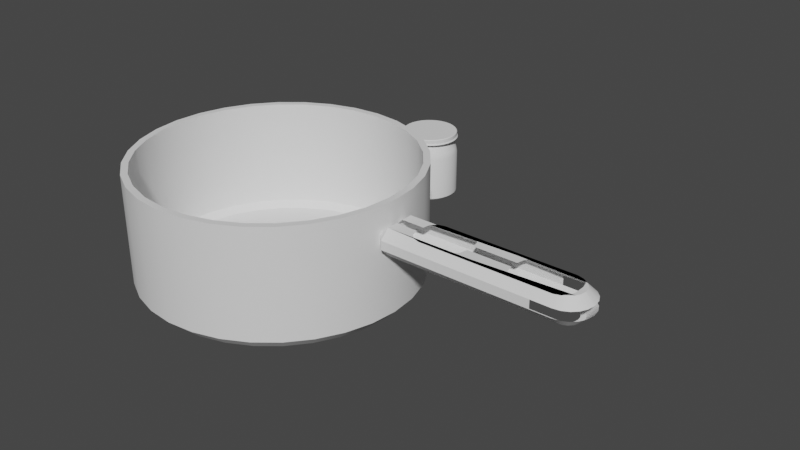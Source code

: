 # Source: pot-and-flask.blend  (saved by Blender 2.83.18; exported with 4.5.12 LTS)
import bpy
from mathutils import Matrix  # noqa: F401  (used for matrix-valued properties, if any)

bpy.ops.wm.read_factory_settings(use_empty=True)
scene = bpy.context.scene
scene.name = 'Scene'

# ---- collections
col_collection = bpy.data.collections.new('Collection'); scene.collection.children.link(col_collection)

# ---- node groups
ng_auto_smooth = bpy.data.node_groups.new('Auto Smooth', 'GeometryNodeTree')
_s = ng_auto_smooth.interface.new_socket(name='Geometry', in_out='OUTPUT', socket_type='NodeSocketGeometry')
_s = ng_auto_smooth.interface.new_socket(name='Geometry', in_out='INPUT', socket_type='NodeSocketGeometry')
_s = ng_auto_smooth.interface.new_socket(name='Angle', in_out='INPUT', socket_type='NodeSocketFloat')
_s.subtype = 'ANGLE'
_s.min_value = 0.0
_s.max_value = 3.142
ng_auto_smooth.is_modifier = True
_N = ng_auto_smooth.nodes; _L = ng_auto_smooth.links
n0 = _N.new('NodeGroupOutput'); n0.name = 'Group Output'; n0.location = (480, -100)
n1 = _N.new('NodeGroupInput'); n1.name = 'Group Input'; n1.location = (-420, -300)
n2 = _N.new('NodeGroupInput'); n2.name = 'Group Input.001'; n2.location = (-60, -100)
n3 = _N.new('GeometryNodeSetShadeSmooth'); n3.name = 'Set Shade Smooth'; n3.location = (120, -100)
n3.domain = 'EDGE'
n4 = _N.new('GeometryNodeSetShadeSmooth'); n4.name = 'Set Shade Smooth.001'; n4.location = (300, -100)
n5 = _N.new('GeometryNodeInputMeshEdgeAngle'); n5.name = 'Edge Angle'; n5.location = (-420, -220)
n6 = _N.new('GeometryNodeInputEdgeSmooth'); n6.name = 'Is Edge Smooth'; n6.location = (-60, -160)
n7 = _N.new('GeometryNodeInputShadeSmooth'); n7.name = 'Is Face Smooth'; n7.location = (-240, -340)
n8 = _N.new('FunctionNodeBooleanMath'); n8.name = 'Boolean Math'; n8.location = (-60, -220)
n9 = _N.new('FunctionNodeCompare'); n9.name = 'Compare'; n9.location = (-240, -180)
n9.operation = 'LESS_EQUAL'
_L.new(n5.outputs[0], n9.inputs[0])
_L.new(n4.outputs[0], n0.inputs[0])
_L.new(n1.outputs[1], n9.inputs[1])
_L.new(n9.outputs[0], n8.inputs[0])
_L.new(n7.outputs[0], n8.inputs[1])
_L.new(n2.outputs[0], n3.inputs[0])
_L.new(n6.outputs[0], n3.inputs[1])
_L.new(n3.outputs[0], n4.inputs[0])
_L.new(n8.outputs[0], n3.inputs[2])
n0.is_active_output = True

# ---- world
world_world = bpy.data.worlds.new('World'); scene.world = world_world
world_world.use_nodes = True; world_world.node_tree.nodes.clear()
_N = world_world.node_tree.nodes; _L = world_world.node_tree.links
n0 = _N.new('ShaderNodeOutputWorld'); n0.name = 'World Output'; n0.location = (300, 300)
n1 = _N.new('ShaderNodeBackground'); n1.name = 'Background'; n1.location = (10, 300)
n1.inputs[0].default_value = (0.05088, 0.05088, 0.05088, 1.0)
_L.new(n1.outputs[0], n0.inputs[0])
n0.is_active_output = True
world_world.color = (0.05088, 0.05088, 0.05088)
world_world.use_sun_shadow = False
world_world.sun_shadow_jitter_overblur = 0.0

# ---- meshes
me_circle = bpy.data.meshes.new('Circle')
me_circle.from_pydata([(-0.008005, 0.1211, 0.9178), (-0.03323, 0.1186, 0.9178), (-0.05748, 0.1113, 0.9178), (-0.07984, 0.09933, 0.9178), (-0.09943, 0.08325, 0.9178), (-0.1155, 0.06365, 0.9178), (-0.1275, 0.0413, 0.9178), (-0.1348, 0.01705, 0.9178), (-0.1373, -0.008179, 0.9178), (-0.1348, -0.0334, 0.9178), (-0.1275, -0.05766, 0.9178), (-0.1155, -0.08001, 0.9178), (-0.09943, -0.0996, 0.9178), (-0.07984, -0.1157, 0.9178), (-0.05748, -0.1276, 0.9178), (-0.03323, -0.135, 0.9178), (-0.008005, -0.1375, 0.9178), (0.01722, -0.135, 0.9178), (0.04147, -0.1276, 0.9178), (0.06383, -0.1157, 0.9178), (0.08342, -0.0996, 0.9178), (0.0995, -0.08001, 0.9178), (0.1114, -0.05766, 0.9178), (0.1188, -0.0334, 0.9178), (0.1213, -0.008179, 0.9178), (0.1188, 0.01705, 0.9178), (0.1114, 0.0413, 0.9178), (0.0995, 0.06365, 0.9178), (0.08342, 0.08325, 0.9178), (0.06383, 0.09933, 0.9178), (0.04147, 0.1113, 0.9178), (0.01722, 0.1186, 0.9178), (-0.003093, 0.09721, 0.5739), (-0.02267, 0.09528, 0.5739), (-0.0415, 0.08957, 0.5739), (-0.05885, 0.08029, 0.5739), (-0.07406, 0.06781, 0.5739), (-0.08654, 0.0526, 0.5739), (-0.09582, 0.03525, 0.5739), (-0.1015, 0.01642, 0.5739), (-0.1035, -0.00316, 0.5739), (-0.1015, -0.02274, 0.5739), (-0.09582, -0.04157, 0.5739), (-0.08654, -0.05892, 0.5739), (-0.07406, -0.07413, 0.5739), (-0.05885, -0.08661, 0.5739), (-0.0415, -0.09589, 0.5739), (-0.02267, -0.1016, 0.5739), (-0.003093, -0.1035, 0.5739), (0.01649, -0.1016, 0.5739), (0.03532, -0.09589, 0.5739), (0.05267, -0.08661, 0.5739), (0.06788, -0.07413, 0.5739), (0.08036, -0.05892, 0.5739), (0.08963, -0.04157, 0.5739), (0.09534, -0.02274, 0.5739), (0.09727, -0.00316, 0.5739), (0.09534, 0.01642, 0.5739), (0.08963, 0.03525, 0.5739), (0.08036, 0.0526, 0.5739), (0.06788, 0.06781, 0.5739), (0.05267, 0.08029, 0.5739), (0.03532, 0.08957, 0.5739), (0.01649, 0.09528, 0.5739), (-0.003093, 0.1522, 0.5739), (-0.003093, 0.1625, 0.5842), (-0.03541, 0.1593, 0.5842), (-0.0334, 0.1492, 0.5739), (-0.06648, 0.1499, 0.5842), (-0.06254, 0.1404, 0.5739), (-0.09511, 0.1346, 0.5842), (-0.0894, 0.126, 0.5739), (-0.1202, 0.114, 0.5842), (-0.1129, 0.1067, 0.5739), (-0.1408, 0.08886, 0.5842), (-0.1323, 0.08315, 0.5739), (-0.1561, 0.06022, 0.5842), (-0.1466, 0.05629, 0.5739), (-0.1655, 0.02915, 0.5842), (-0.1555, 0.02715, 0.5739), (-0.1687, -0.00316, 0.5842), (-0.1584, -0.00316, 0.5739), (-0.1655, -0.03547, 0.5842), (-0.1555, -0.03347, 0.5739), (-0.1561, -0.06654, 0.5842), (-0.1466, -0.06261, 0.5739), (-0.1408, -0.09518, 0.5842), (-0.1323, -0.08947, 0.5739), (-0.1202, -0.1203, 0.5842), (-0.1129, -0.113, 0.5739), (-0.09511, -0.1409, 0.5842), (-0.0894, -0.1323, 0.5739), (-0.06648, -0.1562, 0.5842), (-0.06254, -0.1467, 0.5739), (-0.03541, -0.1656, 0.5842), (-0.0334, -0.1555, 0.5739), (-0.003093, -0.1688, 0.5842), (-0.003093, -0.1585, 0.5739), (0.02922, -0.1656, 0.5842), (0.02722, -0.1555, 0.5739), (0.06029, -0.1562, 0.5842), (0.05636, -0.1467, 0.5739), (0.08893, -0.1409, 0.5842), (0.08322, -0.1323, 0.5739), (0.114, -0.1203, 0.5842), (0.1068, -0.113, 0.5739), (0.1346, -0.09518, 0.5842), (0.1261, -0.08947, 0.5739), (0.1499, -0.06654, 0.5842), (0.1404, -0.06261, 0.5739), (0.1594, -0.03547, 0.5842), (0.1493, -0.03347, 0.5739), (0.1625, -0.00316, 0.5842), (0.1523, -0.00316, 0.5739), (0.1594, 0.02915, 0.5842), (0.1493, 0.02715, 0.5739), (0.1499, 0.06022, 0.5842), (0.1404, 0.05629, 0.5739), (0.1346, 0.08886, 0.5842), (0.1261, 0.08315, 0.5739), (0.114, 0.114, 0.5842), (0.1068, 0.1067, 0.5739), (0.08893, 0.1346, 0.5842), (0.08322, 0.126, 0.5739), (0.06029, 0.1499, 0.5842), (0.05636, 0.1404, 0.5739), (0.02922, 0.1593, 0.5842), (0.02721, 0.1492, 0.5739), (-0.003093, 0.07554, 0.5946), (-0.003093, 0.09721, 0.573), (-0.02267, 0.09528, 0.573), (-0.01845, 0.07403, 0.5946), (-0.0415, 0.08957, 0.573), (-0.03321, 0.06955, 0.5946), (-0.05885, 0.08029, 0.573), (-0.04682, 0.06228, 0.5946), (-0.07406, 0.06781, 0.573), (-0.05874, 0.05249, 0.5946), (-0.08654, 0.0526, 0.573), (-0.06853, 0.04056, 0.5946), (-0.09582, 0.03525, 0.573), (-0.0758, 0.02696, 0.5946), (-0.1015, 0.01642, 0.573), (-0.08028, 0.01219, 0.5946), (-0.1035, -0.00316, 0.573), (-0.08179, -0.00316, 0.5946), (-0.1015, -0.02274, 0.573), (-0.08028, -0.01851, 0.5946), (-0.09582, -0.04157, 0.573), (-0.0758, -0.03328, 0.5946), (-0.08654, -0.05892, 0.573), (-0.06853, -0.04688, 0.5946), (-0.07406, -0.07413, 0.573), (-0.05874, -0.05881, 0.5946), (-0.05885, -0.08661, 0.573), (-0.04682, -0.0686, 0.5946), (-0.0415, -0.09589, 0.573), (-0.03321, -0.07587, 0.5946), (-0.02267, -0.1016, 0.573), (-0.01845, -0.08035, 0.5946), (-0.003093, -0.1035, 0.573), (-0.003093, -0.08186, 0.5946), (0.01649, -0.1016, 0.573), (0.01226, -0.08035, 0.5946), (0.03532, -0.09589, 0.573), (0.02702, -0.07587, 0.5946), (0.05267, -0.08661, 0.573), (0.04063, -0.0686, 0.5946), (0.06788, -0.07413, 0.573), (0.05256, -0.05881, 0.5946), (0.08036, -0.05892, 0.573), (0.06234, -0.04688, 0.5946), (0.08963, -0.04157, 0.573), (0.06962, -0.03328, 0.5946), (0.09534, -0.02274, 0.573), (0.0741, -0.01851, 0.5946), (0.09727, -0.00316, 0.573), (0.07561, -0.00316, 0.5946), (0.09534, 0.01642, 0.573), (0.0741, 0.01219, 0.5946), (0.08963, 0.03525, 0.573), (0.06962, 0.02696, 0.5946), (0.08036, 0.0526, 0.573), (0.06234, 0.04056, 0.5946), (0.06788, 0.06781, 0.573), (0.05256, 0.05249, 0.5946), (0.05267, 0.08029, 0.573), (0.04063, 0.06228, 0.5946), (0.03532, 0.08957, 0.573), (0.02702, 0.06955, 0.5946), (0.01649, 0.09528, 0.573), (0.01226, 0.07403, 0.5946), (-0.003093, 0.1552, 0.8575), (-0.003093, 0.1625, 0.8279), (0.02781, 0.1522, 0.8575), (0.02922, 0.1593, 0.8279), (-0.03541, 0.1593, 0.8279), (-0.03399, 0.1522, 0.8575), (-0.06648, 0.1499, 0.8279), (-0.06371, 0.1432, 0.8575), (-0.09511, 0.1346, 0.8279), (-0.09109, 0.1285, 0.8575), (-0.1151, 0.1088, 0.8575), (-0.1202, 0.114, 0.8279), (-0.1408, 0.08886, 0.8279), (-0.1348, 0.08484, 0.8575), (-0.1561, 0.06022, 0.8279), (-0.1494, 0.05746, 0.8575), (-0.1655, 0.02915, 0.8279), (-0.1584, 0.02774, 0.8575), (-0.1687, -0.00316, 0.8279), (-0.1615, -0.00316, 0.8575), (-0.1655, -0.03547, 0.8279), (-0.1584, -0.03406, 0.8575), (-0.1561, -0.06654, 0.8279), (-0.1494, -0.06378, 0.8575), (-0.1408, -0.09518, 0.8279), (-0.1348, -0.09116, 0.8575), (-0.1202, -0.1203, 0.8279), (-0.1151, -0.1152, 0.8575), (-0.09511, -0.1409, 0.8279), (-0.09109, -0.1349, 0.8575), (-0.06648, -0.1562, 0.8279), (-0.06371, -0.1495, 0.8575), (-0.03541, -0.1656, 0.8279), (-0.03399, -0.1585, 0.8575), (-0.003093, -0.1688, 0.8279), (-0.003093, -0.1616, 0.8575), (0.02922, -0.1656, 0.8279), (0.02781, -0.1585, 0.8575), (0.05752, -0.1495, 0.8575), (0.06029, -0.1562, 0.8279), (0.08893, -0.1409, 0.8279), (0.08491, -0.1349, 0.8575), (0.114, -0.1203, 0.8279), (0.1089, -0.1152, 0.8575), (0.1346, -0.09518, 0.8279), (0.1286, -0.09116, 0.8575), (0.1499, -0.06654, 0.8279), (0.1432, -0.06378, 0.8575), (0.1594, -0.03547, 0.8279), (0.1523, -0.03406, 0.8575), (0.1625, -0.00316, 0.8279), (0.1553, -0.00316, 0.8575), (0.1594, 0.02915, 0.8279), (0.1523, 0.02774, 0.8575), (0.1499, 0.06022, 0.8279), (0.1432, 0.05746, 0.8575), (0.1346, 0.08886, 0.8279), (0.1286, 0.08484, 0.8575), (0.114, 0.114, 0.8279), (0.1089, 0.1088, 0.8575), (0.08893, 0.1346, 0.8279), (0.08491, 0.1285, 0.8575), (0.06029, 0.1499, 0.8279), (0.05752, 0.1432, 0.8575)], [], [(75, 77, 38, 37), (192, 194, 31, 0), (103, 105, 52, 51), (77, 79, 39, 38), (105, 107, 53, 52), (79, 81, 40, 39), (107, 109, 54, 53), (81, 83, 41, 40), (109, 111, 55, 54), (83, 85, 42, 41), (111, 113, 56, 55), (85, 87, 43, 42), (113, 115, 57, 56), (87, 89, 44, 43), (115, 117, 58, 57), (89, 91, 45, 44), (117, 119, 59, 58), (91, 93, 46, 45), (119, 121, 60, 59), (93, 95, 47, 46), (127, 64, 32, 63), (121, 123, 61, 60), (95, 97, 48, 47), (69, 71, 35, 34), (123, 125, 62, 61), (97, 99, 49, 48), (71, 73, 36, 35), (125, 127, 63, 62), (99, 101, 50, 49), (73, 75, 37, 36), (101, 103, 51, 50), (76, 74, 204, 206), (67, 69, 34, 33), (104, 102, 232, 234), (78, 76, 206, 208), (106, 104, 234, 236), (80, 78, 208, 210), (108, 106, 236, 238), (82, 80, 210, 212), (110, 108, 238, 240), (84, 82, 212, 214), (112, 110, 240, 242), (86, 84, 214, 216), (114, 112, 242, 244), (88, 86, 216, 218), (116, 114, 244, 246), (90, 88, 218, 220), (118, 116, 246, 248), (92, 90, 220, 222), (120, 118, 248, 250), (94, 92, 222, 224), (194, 255, 30, 31), (122, 120, 250, 252), (96, 94, 224, 226), (70, 68, 198, 200), (124, 122, 252, 254), (98, 96, 226, 228), (72, 70, 200, 203), (100, 98, 228, 231), (74, 72, 203, 204), (126, 124, 254, 195), (102, 100, 231, 232), (59, 60, 184, 182), (67, 64, 65, 66), (69, 67, 66, 68), (71, 69, 68, 70), (73, 71, 70, 72), (75, 73, 72, 74), (77, 75, 74, 76), (79, 77, 76, 78), (81, 79, 78, 80), (83, 81, 80, 82), (85, 83, 82, 84), (87, 85, 84, 86), (89, 87, 86, 88), (91, 89, 88, 90), (93, 91, 90, 92), (95, 93, 92, 94), (97, 95, 94, 96), (99, 97, 96, 98), (101, 99, 98, 100), (103, 101, 100, 102), (105, 103, 102, 104), (107, 105, 104, 106), (109, 107, 106, 108), (111, 109, 108, 110), (113, 111, 110, 112), (115, 113, 112, 114), (117, 115, 114, 116), (119, 117, 116, 118), (121, 119, 118, 120), (123, 121, 120, 122), (125, 123, 122, 124), (127, 125, 124, 126), (64, 127, 126, 65), (64, 67, 33, 32), (63, 32, 129, 190), (46, 47, 158, 156), (131, 133, 135, 137, 139, 141, 143, 145, 147, 149, 151, 153, 155, 157, 159, 161, 163, 165, 167, 169, 171, 173, 175, 177, 179, 181, 183, 185, 187, 189, 191, 128), (60, 61, 186, 184), (47, 48, 160, 158), (34, 35, 134, 132), (61, 62, 188, 186), (48, 49, 162, 160), (35, 36, 136, 134), (62, 63, 190, 188), (49, 50, 164, 162), (36, 37, 138, 136), (50, 51, 166, 164), (37, 38, 140, 138), (33, 34, 132, 130), (51, 52, 168, 166), (38, 39, 142, 140), (52, 53, 170, 168), (39, 40, 144, 142), (53, 54, 172, 170), (40, 41, 146, 144), (54, 55, 174, 172), (41, 42, 148, 146), (55, 56, 176, 174), (42, 43, 150, 148), (56, 57, 178, 176), (43, 44, 152, 150), (57, 58, 180, 178), (44, 45, 154, 152), (58, 59, 182, 180), (45, 46, 156, 154), (131, 128, 129, 130), (133, 131, 130, 132), (135, 133, 132, 134), (137, 135, 134, 136), (139, 137, 136, 138), (141, 139, 138, 140), (143, 141, 140, 142), (145, 143, 142, 144), (147, 145, 144, 146), (149, 147, 146, 148), (151, 149, 148, 150), (153, 151, 150, 152), (155, 153, 152, 154), (157, 155, 154, 156), (159, 157, 156, 158), (161, 159, 158, 160), (163, 161, 160, 162), (165, 163, 162, 164), (167, 165, 164, 166), (169, 167, 166, 168), (171, 169, 168, 170), (173, 171, 170, 172), (175, 173, 172, 174), (177, 175, 174, 176), (179, 177, 176, 178), (181, 179, 178, 180), (183, 181, 180, 182), (185, 183, 182, 184), (187, 185, 184, 186), (189, 187, 186, 188), (191, 189, 188, 190), (128, 191, 190, 129), (32, 33, 130, 129), (230, 229, 17, 18), (68, 66, 196, 198), (202, 201, 3, 4), (229, 227, 16, 17), (255, 253, 29, 30), (201, 199, 2, 3), (227, 225, 15, 16), (253, 251, 28, 29), (199, 197, 1, 2), (225, 223, 14, 15), (251, 249, 27, 28), (197, 192, 0, 1), (223, 221, 13, 14), (249, 247, 26, 27), (221, 219, 12, 13), (247, 245, 25, 26), (219, 217, 11, 12), (245, 243, 24, 25), (217, 215, 10, 11), (243, 241, 23, 24), (215, 213, 9, 10), (241, 239, 22, 23), (213, 211, 8, 9), (239, 237, 21, 22), (211, 209, 7, 8), (237, 235, 20, 21), (209, 207, 6, 7), (235, 233, 19, 20), (207, 205, 5, 6), (233, 230, 18, 19), (205, 202, 4, 5), (65, 126, 195, 193), (229, 230, 231, 228), (255, 194, 195, 254), (201, 202, 203, 200), (227, 229, 228, 226), (253, 255, 254, 252), (199, 201, 200, 198), (225, 227, 226, 224), (251, 253, 252, 250), (197, 199, 198, 196), (223, 225, 224, 222), (249, 251, 250, 248), (194, 192, 193, 195), (221, 223, 222, 220), (247, 249, 248, 246), (219, 221, 220, 218), (245, 247, 246, 244), (217, 219, 218, 216), (243, 245, 244, 242), (215, 217, 216, 214), (241, 243, 242, 240), (213, 215, 214, 212), (239, 241, 240, 238), (211, 213, 212, 210), (237, 239, 238, 236), (209, 211, 210, 208), (235, 237, 236, 234), (207, 209, 208, 206), (233, 235, 234, 232), (205, 207, 206, 204), (230, 233, 232, 231), (202, 205, 204, 203), (192, 197, 196, 193), (66, 65, 193, 196)])
me_circle.polygons.foreach_set('use_smooth', [True] * 225)
_uv = me_circle.uv_layers.new(name='UVMap')
_uv.uv.foreach_set('vector', [0.0, 0.0, 0.0, 0.0, 0.0, 0.0, 0.0, 0.0, 0.0, 0.0, 0.0, 0.0, 0.0, 0.0, 0.0, 0.0, 0.0, 0.0, 0.0, 0.0, 0.0, 0.0, 0.0, 0.0, 0.0, 0.0, 0.0, 0.0, 0.0, 0.0, 0.0, 0.0, 0.0, 0.0, 0.0, 0.0, 0.0, 0.0, 0.0, 0.0, 0.0, 0.0, 0.0, 0.0, 0.0, 0.0, 0.0, 0.0, 0.0, 0.0, 0.0, 0.0, 0.0, 0.0, 0.0, 0.0, 0.0, 0.0, 0.0, 0.0, 0.0, 0.0, 0.0, 0.0, 0.0, 0.0, 0.0, 0.0, 0.0, 0.0, 0.0, 0.0, 0.0, 0.0, 0.0, 0.0, 0.0, 0.0, 0.0, 0.0, 0.0, 0.0, 0.0, 0.0, 0.0, 0.0, 0.0, 0.0, 0.0, 0.0, 0.0, 0.0, 0.0, 0.0, 0.0, 0.0, 0.0, 0.0, 0.0, 0.0, 0.0, 0.0, 0.0, 0.0, 0.0, 0.0, 0.0, 0.0, 0.0, 0.0, 0.0, 0.0, 0.0, 0.0, 0.0, 0.0, 0.0, 0.0, 0.0, 0.0, 0.0, 0.0, 0.0, 0.0, 0.0, 0.0, 0.0, 0.0, 0.0, 0.0, 0.0, 0.0, 0.0, 0.0, 0.0, 0.0, 0.0, 0.0, 0.0, 0.0, 0.0, 0.0, 0.0, 0.0, 0.0, 0.0, 0.0, 0.0, 0.0, 0.0, 0.0, 0.0, 0.0, 0.0, 0.0, 0.0, 0.0, 0.0, 0.0, 0.0, 0.0, 0.0, 0.0, 0.0, 0.0, 0.0, 0.0, 0.0, 0.0, 0.0, 0.0, 0.0, 0.0, 0.0, 0.0, 0.0, 0.0, 0.0, 0.0, 0.0, 0.0, 0.0, 0.0, 0.0, 0.0, 0.0, 0.0, 0.0, 0.0, 0.0, 0.0, 0.0, 0.0, 0.0, 0.0, 0.0, 0.0, 0.0, 0.0, 0.0, 0.0, 0.0, 0.0, 0.0, 0.0, 0.0, 0.0, 0.0, 0.0, 0.0, 0.0, 0.0, 0.0, 0.0, 0.0, 0.0, 0.0, 0.0, 0.0, 0.0, 0.0, 0.0, 0.0, 0.0, 0.0, 0.0, 0.0, 0.0, 0.0, 0.0, 0.0, 0.0, 0.0, 0.0, 0.0, 0.0, 0.0, 0.0, 0.0, 0.0, 0.0, 0.0, 0.0, 0.0, 0.0, 0.0, 0.0, 0.0, 0.0, 0.0, 0.0, 0.0, 0.0, 0.0, 0.0, 0.0, 0.0, 0.0, 0.0, 0.0, 0.0, 0.0, 0.0, 0.0, 0.0, 0.0, 0.0, 0.0, 0.0, 0.0, 0.0, 0.0, 0.0, 0.0, 0.0, 0.0, 0.0, 0.0, 0.0, 0.0, 0.0, 0.0, 0.0, 0.0, 0.0, 0.0, 0.0, 0.0, 0.0, 0.0, 0.0, 0.0, 0.0, 0.0, 0.0, 0.0, 0.0, 0.0, 0.0, 0.0, 0.0, 0.0, 0.0, 0.0, 0.0, 0.0, 0.0, 0.0, 0.0, 0.0, 0.0, 0.0, 0.0, 0.0, 0.0, 0.0, 0.0, 0.0, 0.0, 0.0, 0.0, 0.0, 0.0, 0.0, 0.0, 0.0, 0.0, 0.0, 0.0, 0.0, 0.0, 0.0, 0.0, 0.0, 0.0, 0.0, 0.0, 0.0, 0.0, 0.0, 0.0, 0.0, 0.0, 0.0, 0.0, 0.0, 0.0, 0.0, 0.0, 0.0, 0.0, 0.0, 0.0, 0.0, 0.0, 0.0, 0.0, 0.0, 0.0, 0.0, 0.0, 0.0, 0.0, 0.0, 0.0, 0.0, 0.0, 0.0, 0.0, 0.0, 0.0, 0.0, 0.0, 0.0, 0.0, 0.0, 0.0, 0.0, 0.0, 0.0, 0.0, 0.0, 0.0, 0.0, 0.0, 0.0, 0.0, 0.0, 0.0, 0.0, 0.0, 0.0, 0.0, 0.0, 0.0, 0.0, 0.0, 0.0, 0.0, 0.0, 0.0, 0.0, 0.0, 0.0, 0.0, 0.0, 0.0, 0.0, 0.0, 0.0, 0.0, 0.0, 0.0, 0.0, 0.0, 0.0, 0.0, 0.0, 0.0, 0.0, 0.0, 0.0, 0.0, 0.0, 0.0, 0.0, 0.0, 0.0, 0.0, 0.0, 0.0, 0.0, 0.0, 0.0, 0.0, 0.0, 0.0, 0.0, 0.0, 0.0, 0.0, 0.0, 0.0, 0.0, 0.0, 0.0, 0.0, 0.0, 0.0, 0.0, 0.0, 0.0, 0.0, 0.0, 0.0, 0.0, 0.0, 0.0, 0.0, 0.0, 0.0, 0.0, 0.0, 0.0, 0.0, 0.0, 0.0, 0.0, 0.0, 0.0, 0.0, 0.0, 0.0, 0.0, 0.0, 0.0, 0.0, 0.0, 0.0, 0.0, 0.0, 0.0, 0.0, 0.0, 0.0, 0.0, 0.0, 0.0, 0.0, 0.0, 0.0, 0.0, 0.0, 0.0, 0.0, 0.0, 0.0, 0.0, 0.0, 0.0, 0.0, 0.0, 0.0, 0.0, 0.0, 0.0, 0.0, 0.0, 0.0, 0.0, 0.0, 0.0, 0.0, 0.0, 0.0, 0.0, 0.0, 0.0, 0.0, 0.0, 0.0, 0.0, 0.0, 0.0, 0.0, 0.0, 0.0, 0.0, 0.0, 0.0, 0.0, 0.0, 0.0, 0.0, 0.0, 0.0, 0.0, 0.0, 0.0, 0.0, 0.0, 0.0, 0.0, 0.0, 0.0, 0.0, 0.0, 0.0, 0.0, 0.0, 0.0, 0.0, 0.0, 0.0, 0.0, 0.0, 0.0, 0.0, 0.0, 0.0, 0.0, 0.0, 0.0, 0.0, 0.0, 0.0, 0.0, 0.0, 0.0, 0.0, 0.0, 0.0, 0.0, 0.0, 0.0, 0.0, 0.0, 0.0, 0.0, 0.0, 0.0, 0.0, 0.0, 0.0, 0.0, 0.0, 0.0, 0.0, 0.0, 0.0, 0.0, 0.0, 0.0, 0.0, 0.0, 0.0, 0.0, 0.0, 0.0, 0.0, 0.0, 0.0, 0.0, 0.0, 0.0, 0.0, 0.0, 0.0, 0.0, 0.0, 0.0, 0.0, 0.0, 0.0, 0.0, 0.0, 0.0, 0.0, 0.0, 0.0, 0.0, 0.0, 0.0, 0.0, 0.0, 0.0, 0.0, 0.0, 0.0, 0.0, 0.0, 0.0, 0.0, 0.0, 0.0, 0.0, 0.0, 0.0, 0.0, 0.0, 0.0, 0.0, 0.0, 0.0, 0.0, 0.0, 0.0, 0.0, 0.0, 0.0, 0.0, 0.0, 0.0, 0.0, 0.0, 0.0, 0.0, 0.0, 0.0, 0.0, 0.0, 0.0, 0.0, 0.0, 0.0, 0.0, 0.0, 0.0, 0.0, 0.0, 0.0, 0.0, 0.0, 0.0, 0.0, 0.0, 0.0, 0.0, 0.0, 0.0, 0.0, 0.0, 0.0, 0.0, 0.0, 0.0, 0.0, 0.0, 0.0, 0.0, 0.0, 0.0, 0.0, 0.0, 0.0, 0.0, 0.0, 0.0, 0.0, 0.0, 0.0, 0.0, 0.0, 0.0, 0.0, 0.0, 0.0, 0.0, 0.0, 0.0, 0.0, 0.0, 0.0, 0.0, 0.0, 0.0, 0.0, 0.0, 0.0, 0.0, 0.0, 0.0, 0.0, 0.0, 0.0, 0.0, 0.0, 0.0, 0.0, 0.0, 0.0, 0.0, 0.0, 0.0, 0.0, 0.0, 0.0, 0.0, 0.0, 0.0, 0.0, 0.0, 0.0, 0.0, 0.0, 0.0, 0.0, 0.0, 0.0, 0.0, 0.0, 0.0, 0.0, 0.0, 0.0, 0.0, 0.0, 0.0, 0.0, 0.0, 0.0, 0.0, 0.0, 0.0, 0.0, 0.0, 0.0, 0.0, 0.0, 0.0, 0.0, 0.0, 0.0, 0.0, 0.0, 0.0, 0.0, 0.0, 0.0, 0.0, 0.0, 0.0, 0.0, 0.0, 0.0, 0.0, 0.0, 0.0, 0.0, 0.0, 0.0, 0.0, 0.0, 0.0, 0.0, 0.0, 0.0, 0.0, 0.0, 0.0, 0.0, 0.0, 0.0, 0.0, 0.0, 0.0, 0.0, 0.0, 0.0, 0.0, 0.0, 0.0, 0.0, 0.0, 0.0, 0.0, 0.0, 0.0, 0.0, 0.0, 0.0, 0.0, 0.0, 0.0, 0.0, 0.0, 0.0, 0.0, 0.0, 0.0, 0.0, 0.0, 0.0, 0.0, 0.0, 0.0, 0.0, 0.0, 0.0, 0.0, 0.0, 0.0, 0.0, 0.0, 0.0, 0.0, 0.0, 0.0, 0.0, 0.0, 0.0, 0.0, 0.0, 0.0, 0.0, 0.0, 0.0, 0.0, 0.0, 0.0, 0.0, 0.0, 0.0, 0.0, 0.0, 0.0, 0.0, 0.0, 0.0, 0.0, 0.0, 0.0, 0.0, 0.0, 0.0, 0.0, 0.0, 0.0, 0.0, 0.0, 0.0, 0.0, 0.0, 0.0, 0.0, 0.0, 0.0, 0.0, 0.0, 0.0, 0.0, 0.0, 0.0, 0.0, 0.0, 0.0, 0.0, 0.0, 0.0, 0.0, 0.0, 0.0, 0.0, 0.0, 0.0, 0.0, 0.0, 0.0, 0.0, 0.0, 0.0, 0.0, 0.0, 0.0, 0.0, 0.0, 0.0, 0.0, 0.0, 0.0, 0.0, 0.0, 0.0, 0.0, 0.0, 0.0, 0.0, 0.0, 0.0, 0.0, 0.0, 0.0, 0.0, 0.0, 0.0, 0.0, 0.0, 0.0, 0.0, 0.0, 0.0, 0.0, 0.0, 0.0, 0.0, 0.0, 0.0, 0.0, 0.0, 0.0, 0.0, 0.0, 0.0, 0.0, 0.0, 0.0, 0.0, 0.0, 0.0, 0.0, 0.0, 0.0, 0.0, 0.0, 0.0, 0.0, 0.0, 0.0, 0.0, 0.0, 0.0, 0.0, 0.0, 0.0, 0.0, 0.0, 0.0, 0.0, 0.0, 0.0, 0.0, 0.0, 0.0, 0.0, 0.0, 0.0, 0.0, 0.0, 0.0, 0.0, 0.0, 0.0, 0.0, 0.0, 0.0, 0.0, 0.0, 0.0, 0.0, 0.0, 0.0, 0.0, 0.0, 0.0, 0.0, 0.0, 0.0, 0.0, 0.0, 0.0, 0.0, 0.0, 0.0, 0.0, 0.0, 0.0, 0.0, 0.0, 0.0, 0.0, 0.0, 0.0, 0.0, 0.0, 0.0, 0.0, 0.0, 0.0, 0.0, 0.0, 0.0, 0.0, 0.0, 0.0, 0.0, 0.0, 0.0, 0.0, 0.0, 0.0, 0.0, 0.0, 0.0, 0.0, 0.0, 0.0, 0.0, 0.0, 0.0, 0.0, 0.0, 0.0, 0.0, 0.0, 0.0, 0.0, 0.0, 0.0, 0.0, 0.0, 0.0, 0.0, 0.0, 0.0, 0.0, 0.0, 0.0, 0.0, 0.0, 0.0, 0.0, 0.0, 0.0, 0.0, 0.0, 0.0, 0.0, 0.0, 0.0, 0.0, 0.0, 0.0, 0.0, 0.0, 0.0, 0.0, 0.0, 0.0, 0.0, 0.0, 0.0, 0.0, 0.0, 0.0, 0.0, 0.0, 0.0, 0.0, 0.0, 0.0, 0.0, 0.0, 0.0, 0.0, 0.0, 0.0, 0.0, 0.0, 0.0, 0.0, 0.0, 0.0, 0.0, 0.0, 0.0, 0.0, 0.0, 0.0, 0.0, 0.0, 0.0, 0.0, 0.0, 0.0, 0.0, 0.0, 0.0, 0.0, 0.0, 0.0, 0.0, 0.0, 0.0, 0.0, 0.0, 0.0, 0.0, 0.0, 0.0, 0.0, 0.0, 0.0, 0.0, 0.0, 0.0, 0.0, 0.0, 0.0, 0.0, 0.0, 0.0, 0.0, 0.0, 0.0, 0.0, 0.0, 0.0, 0.0, 0.0, 0.0, 0.0, 0.0, 0.0, 0.0, 0.0, 0.0, 0.0, 0.0, 0.0, 0.0, 0.0, 0.0, 0.0, 0.0, 0.0, 0.0, 0.0, 0.0, 0.0, 0.0, 0.0, 0.0, 0.0, 0.0, 0.0, 0.0, 0.0, 0.0, 0.0, 0.0, 0.0, 0.0, 0.0, 0.0, 0.0, 0.0, 0.0, 0.0, 0.0, 0.0, 0.0, 0.0, 0.0, 0.0, 0.0, 0.0, 0.0, 0.0, 0.0, 0.0, 0.0, 0.0, 0.0, 0.0, 0.0, 0.0, 0.0, 0.0, 0.0, 0.0, 0.0, 0.0, 0.0, 0.0, 0.0, 0.0, 0.0, 0.0, 0.0, 0.0, 0.0, 0.0, 0.0, 0.0, 0.0, 0.0, 0.0, 0.0, 0.0, 0.0, 0.0, 0.0, 0.0, 0.0, 0.0, 0.0, 0.0, 0.0, 0.0, 0.0, 0.0, 0.0, 0.0, 0.0, 0.0, 0.0, 0.0, 0.0, 0.0, 0.0, 0.0, 0.0, 0.0, 0.0, 0.0, 0.0, 0.0, 0.0, 0.0, 0.0, 0.0, 0.0, 0.0, 0.0, 0.0, 0.0, 0.0, 0.0, 0.0, 0.0, 0.0, 0.0, 0.0, 0.0, 0.0, 0.0, 0.0, 0.0, 0.0, 0.0, 0.0, 0.0, 0.0, 0.0, 0.0, 0.0, 0.0, 0.0, 0.0, 0.0, 0.0, 0.0, 0.0, 0.0, 0.0, 0.0, 0.0, 0.0, 0.0, 0.0, 0.0, 0.0, 0.0, 0.0, 0.0, 0.0, 0.0, 0.0, 0.0, 0.0, 0.0, 0.0, 0.0, 0.0, 0.0, 0.0, 0.0, 0.0, 0.0, 0.0, 0.0, 0.0, 0.0, 0.0, 0.0, 0.0, 0.0, 0.0, 0.0, 0.0, 0.0, 0.0, 0.0, 0.0, 0.0, 0.0, 0.0, 0.0, 0.0, 0.0, 0.0, 0.0, 0.0, 0.0, 0.0, 0.0, 0.0, 0.0, 0.0, 0.0, 0.0, 0.0, 0.0, 0.0, 0.0, 0.0, 0.0, 0.0, 0.0, 0.0, 0.0, 0.0, 0.0, 0.0, 0.0, 0.0, 0.0, 0.0, 0.0, 0.0, 0.0, 0.0, 0.0, 0.0, 0.0, 0.0, 0.0, 0.0, 0.0, 0.0, 0.0, 0.0, 0.0, 0.0, 0.0, 0.0, 0.0, 0.0, 0.0, 0.0, 0.0, 0.0, 0.0, 0.0, 0.0, 0.0, 0.0, 0.0, 0.0, 0.0, 0.0, 0.0, 0.0, 0.0, 0.0, 0.0, 0.0, 0.0, 0.0, 0.0, 0.0, 0.0, 0.0, 0.0, 0.0, 0.0, 0.0, 0.0, 0.0, 0.0, 0.0, 0.0, 0.0, 0.0, 0.0, 0.0, 0.0, 0.0, 0.0, 0.0, 0.0, 0.0, 0.0, 0.0, 0.0, 0.0, 0.0, 0.0, 0.0, 0.0, 0.0, 0.0, 0.0, 0.0, 0.0, 0.0, 0.0, 0.0, 0.0, 0.0, 0.0, 0.0, 0.0, 0.0, 0.0, 0.0, 0.0, 0.0, 0.0, 0.0, 0.0, 0.0, 0.0, 0.0, 0.0, 0.0, 0.0, 0.0, 0.0, 0.0, 0.0, 0.0, 0.0, 0.0, 0.0, 0.0, 0.0, 0.0, 0.0, 0.0, 0.0, 0.0, 0.0, 0.0, 0.0, 0.0, 0.0, 0.0, 0.0, 0.0, 0.0, 0.0, 0.0, 0.0, 0.0, 0.0, 0.0, 0.0, 0.0, 0.0, 0.0, 0.0, 0.0, 0.0, 0.0, 0.0, 0.0, 0.0, 0.0, 0.0, 0.0, 0.0, 0.0, 0.0, 0.0, 0.0, 0.0, 0.0, 0.0, 0.0, 0.0, 0.0, 0.0, 0.0, 0.0, 0.0, 0.0, 0.0, 0.0, 0.0, 0.0, 0.0, 0.0, 0.0, 0.0, 0.0, 0.0, 0.0, 0.0, 0.0, 0.0, 0.0, 0.0, 0.0, 0.0, 0.0, 0.0, 0.0, 0.0, 0.0, 0.0, 0.0, 0.0, 0.0, 0.0, 0.0, 0.0, 0.0, 0.0, 0.0, 0.0, 0.0, 0.0, 0.0, 0.0, 0.0, 0.0, 0.0, 0.0, 0.0, 0.0, 0.0, 0.0, 0.0, 0.0, 0.0, 0.0, 0.0, 0.0, 0.0, 0.0, 0.0, 0.0, 0.0, 0.0, 0.0, 0.0, 0.0, 0.0, 0.0, 0.0, 0.0, 0.0, 0.0, 0.0, 0.0, 0.0, 0.0, 0.0, 0.0, 0.0, 0.0, 0.0, 0.0, 0.0, 0.0, 0.0, 0.0, 0.0, 0.0, 0.0, 0.0, 0.0, 0.0, 0.0, 0.0, 0.0, 0.0, 0.0, 0.0, 0.0, 0.0, 0.0, 0.0, 0.0, 0.0, 0.0, 0.0, 0.0, 0.0, 0.0, 0.0, 0.0, 0.0, 0.0, 0.0, 0.0, 0.0, 0.0, 0.0, 0.0, 0.0, 0.0, 0.0, 0.0, 0.0, 0.0, 0.0, 0.0, 0.0, 0.0, 0.0, 0.0, 0.0, 0.0, 0.0, 0.0, 0.0, 0.0, 0.0, 0.0, 0.0, 0.0, 0.0, 0.0, 0.0, 0.0, 0.0, 0.0, 0.0, 0.0, 0.0, 0.0, 0.0, 0.0, 0.0, 0.0, 0.0, 0.0, 0.0, 0.0, 0.0, 0.0, 0.0, 0.0, 0.0, 0.0, 0.0, 0.0, 0.0, 0.0, 0.0, 0.0, 0.0, 0.0, 0.0, 0.0, 0.0, 0.0, 0.0, 0.0, 0.0, 0.0, 0.0, 0.0, 0.0, 0.0, 0.0, 0.0, 0.0, 0.0, 0.0, 0.0, 0.0, 0.0, 0.0, 0.0, 0.0, 0.0, 0.0, 0.0, 0.0, 0.0, 0.0, 0.0, 0.0, 0.0, 0.0, 0.0, 0.0, 0.0, 0.0, 0.0, 0.0, 0.0, 0.0, 0.0, 0.0, 0.0, 0.0, 0.0, 0.0, 0.0, 0.0, 0.0, 0.0, 0.0, 0.0, 0.0, 0.0, 0.0, 0.0, 0.0, 0.0, 0.0, 0.0, 0.0, 0.0, 0.0, 0.0, 0.0, 0.0, 0.0, 0.0, 0.0, 0.0, 0.0, 0.0, 0.0, 0.0, 0.0, 0.0, 0.0, 0.0, 0.0, 0.0, 0.0, 0.0, 0.0, 0.0, 0.0, 0.0, 0.0, 0.0, 0.0, 0.0, 0.0, 0.0, 0.0, 0.0, 0.0, 0.0, 0.0, 0.0, 0.0, 0.0, 0.0, 0.0, 0.0, 0.0, 0.0, 0.0, 0.0, 0.0, 0.0, 0.0, 0.0, 0.0, 0.0, 0.0, 0.0, 0.0, 0.0, 0.0, 0.0, 0.0, 0.0, 0.0, 0.0, 0.0, 0.0, 0.0, 0.0, 0.0, 0.0, 0.0, 0.0, 0.0, 0.0, 0.0, 0.0, 0.0, 0.0, 0.0, 0.0, 0.0, 0.0, 0.0, 0.0, 0.0, 0.0, 0.0, 0.0, 0.0, 0.0, 0.0])
me_circle.use_remesh_fix_poles = True
me_circle.use_remesh_preserve_attributes = False
me_circle.use_mirror_vertex_groups = False
me_circle.update()
me_circle_001 = bpy.data.meshes.new('Circle.001')
me_circle_001.from_pydata([(-1.645e-07, 0.155, 0.9525), (-1.672e-07, 0.1582, 0.9493), (-0.03087, 0.1552, 0.9493), (-0.03025, 0.1521, 0.9525), (-0.06055, 0.1462, 0.9493), (-0.05933, 0.1432, 0.9525), (-0.08791, 0.1316, 0.9493), (-0.08613, 0.1289, 0.9525), (-0.1119, 0.1119, 0.9493), (-0.1096, 0.1096, 0.9525), (-0.1316, 0.08791, 0.9493), (-0.1289, 0.08613, 0.9525), (-0.1462, 0.06055, 0.9493), (-0.1432, 0.05933, 0.9525), (-0.1552, 0.03087, 0.9493), (-0.1521, 0.03025, 0.9525), (-0.1582, 2.32e-07, 0.9493), (-0.155, 2.303e-07, 0.9525), (-0.1552, -0.03087, 0.9493), (-0.1521, -0.03025, 0.9525), (-0.1462, -0.06055, 0.9493), (-0.1432, -0.05933, 0.9525), (-0.1316, -0.08791, 0.9493), (-0.1289, -0.08613, 0.9525), (-0.1119, -0.1119, 0.9493), (-0.1096, -0.1096, 0.9525), (-0.08791, -0.1316, 0.9493), (-0.08613, -0.1289, 0.9525), (-0.06055, -0.1462, 0.9493), (-0.05933, -0.1432, 0.9525), (-0.03087, -0.1552, 0.9493), (-0.03025, -0.1521, 0.9525), (-1.157e-07, -0.1582, 0.9493), (-1.173e-07, -0.155, 0.9525), (0.03087, -0.1552, 0.9493), (0.03025, -0.1521, 0.9525), (0.06055, -0.1462, 0.9493), (0.05933, -0.1432, 0.9525), (0.08791, -0.1316, 0.9493), (0.08613, -0.1289, 0.9525), (0.1119, -0.1119, 0.9493), (0.1096, -0.1096, 0.9525), (0.1316, -0.08791, 0.9493), (0.1289, -0.08613, 0.9525), (0.1462, -0.06055, 0.9493), (0.1432, -0.05933, 0.9525), (0.1552, -0.03087, 0.9493), (0.1521, -0.03025, 0.9525), (0.1582, 3.729e-07, 0.9493), (0.155, 3.677e-07, 0.9525), (0.1552, 0.03087, 0.9493), (0.1521, 0.03025, 0.9525), (0.1462, 0.06055, 0.9493), (0.1432, 0.05933, 0.9525), (0.1316, 0.08791, 0.9493), (0.1289, 0.08613, 0.9525), (0.1119, 0.1119, 0.9493), (0.1096, 0.1096, 0.9525), (0.08791, 0.1316, 0.9493), (0.08613, 0.1289, 0.9525), (0.06055, 0.1462, 0.9493), (0.05933, 0.1432, 0.9525), (0.03087, 0.1552, 0.9493), (0.03025, 0.1521, 0.9525), (-1.674e-07, 0.1633, 0.9211), (-1.648e-07, 0.16, 0.9178), (-0.03122, 0.1569, 0.9178), (-0.03186, 0.1602, 0.9211), (-0.06124, 0.1478, 0.9178), (-0.0625, 0.1509, 0.9211), (-0.0889, 0.1331, 0.9178), (-0.09074, 0.1358, 0.9211), (-0.1132, 0.1132, 0.9178), (-0.1155, 0.1155, 0.9211), (-0.1331, 0.0889, 0.9178), (-0.1358, 0.09074, 0.9211), (-0.1478, 0.06124, 0.9178), (-0.1509, 0.0625, 0.9211), (-0.1569, 0.03122, 0.9178), (-0.1602, 0.03186, 0.9211), (-0.16, 2.292e-07, 0.9178), (-0.1633, 2.309e-07, 0.9211), (-0.1569, -0.03122, 0.9178), (-0.1602, -0.03186, 0.9211), (-0.1478, -0.06124, 0.9178), (-0.1509, -0.0625, 0.9211), (-0.1331, -0.0889, 0.9178), (-0.1358, -0.09074, 0.9211), (-0.1132, -0.1132, 0.9178), (-0.1155, -0.1155, 0.9211), (-0.0889, -0.1331, 0.9178), (-0.09074, -0.1358, 0.9211), (-0.06124, -0.1478, 0.9178), (-0.0625, -0.1509, 0.9211), (-0.03122, -0.1569, 0.9178), (-0.03186, -0.1602, 0.9211), (-1.161e-07, -0.16, 0.9178), (-1.142e-07, -0.1633, 0.9211), (0.03122, -0.1569, 0.9178), (0.03186, -0.1602, 0.9211), (0.06124, -0.1478, 0.9178), (0.0625, -0.1509, 0.9211), (0.0889, -0.1331, 0.9178), (0.09074, -0.1358, 0.9211), (0.1132, -0.1132, 0.9178), (0.1155, -0.1155, 0.9211), (0.1331, -0.0889, 0.9178), (0.1358, -0.09074, 0.9211), (0.1478, -0.06124, 0.9178), (0.1509, -0.0625, 0.9211), (0.1569, -0.03122, 0.9178), (0.1602, -0.03186, 0.9211), (0.16, 3.71e-07, 0.9178), (0.1633, 3.763e-07, 0.9211), (0.1569, 0.03122, 0.9178), (0.1602, 0.03186, 0.9211), (0.1478, 0.06124, 0.9178), (0.1509, 0.0625, 0.9211), (0.1331, 0.0889, 0.9178), (0.1358, 0.09074, 0.9211), (0.1132, 0.1132, 0.9178), (0.1155, 0.1155, 0.9211), (0.0889, 0.1331, 0.9178), (0.09074, 0.1358, 0.9211), (0.06124, 0.1478, 0.9178), (0.0625, 0.1509, 0.9211), (0.03122, 0.1569, 0.9178), (0.03186, 0.1602, 0.9211), (0.06055, 0.1462, 0.9282), (0.08791, 0.1316, 0.9282), (0.1119, 0.1119, 0.9282), (0.1316, 0.08791, 0.9282), (0.1462, 0.06055, 0.9282), (0.1552, 0.03087, 0.9282), (0.1582, 3.729e-07, 0.9282), (0.1552, -0.03087, 0.9282), (0.1462, -0.06055, 0.9282), (0.1316, -0.08791, 0.9282), (0.1119, -0.1119, 0.9282), (0.08791, -0.1316, 0.9282), (0.06055, -0.1462, 0.9282), (0.03087, -0.1552, 0.9282), (-1.163e-07, -0.1582, 0.9282), (-0.03087, -0.1552, 0.9282), (-0.06055, -0.1462, 0.9282), (-0.08791, -0.1316, 0.9282), (-0.1119, -0.1119, 0.9282), (-0.1316, -0.08791, 0.9282), (-0.1462, -0.06055, 0.9282), (-0.1552, -0.03087, 0.9282), (-0.1582, 2.32e-07, 0.9282), (-0.1552, 0.03087, 0.9282), (-0.1462, 0.06055, 0.9282), (-0.1316, 0.08791, 0.9282), (-0.1119, 0.1119, 0.9282), (-0.08791, 0.1316, 0.9282), (-0.06055, 0.1462, 0.9282), (0.03087, 0.1552, 0.9282), (-0.03087, 0.1552, 0.9282), (-1.679e-07, 0.1582, 0.9282)], [], [(64, 67, 158, 159), (157, 159, 1, 62), (158, 156, 4, 2), (142, 141, 34, 32), (155, 154, 8, 6), (128, 157, 62, 60), (141, 140, 36, 34), (154, 153, 10, 8), (140, 139, 38, 36), (153, 152, 12, 10), (139, 138, 40, 38), (152, 151, 14, 12), (156, 155, 6, 4), (138, 137, 42, 40), (151, 150, 16, 14), (137, 136, 44, 42), (150, 149, 18, 16), (136, 135, 46, 44), (149, 148, 20, 18), (135, 134, 48, 46), (148, 147, 22, 20), (134, 133, 50, 48), (147, 146, 24, 22), (133, 132, 52, 50), (146, 145, 26, 24), (132, 131, 54, 52), (145, 144, 28, 26), (131, 130, 56, 54), (144, 143, 30, 28), (130, 129, 58, 56), (143, 142, 32, 30), (3, 5, 7, 9, 11, 13, 15, 17, 19, 21, 23, 25, 27, 29, 31, 33, 35, 37, 39, 41, 43, 45, 47, 49, 51, 53, 55, 57, 59, 61, 63, 0), (129, 128, 60, 58), (3, 0, 1, 2), (5, 3, 2, 4), (7, 5, 4, 6), (9, 7, 6, 8), (11, 9, 8, 10), (13, 11, 10, 12), (15, 13, 12, 14), (17, 15, 14, 16), (19, 17, 16, 18), (21, 19, 18, 20), (23, 21, 20, 22), (25, 23, 22, 24), (27, 25, 24, 26), (29, 27, 26, 28), (31, 29, 28, 30), (33, 31, 30, 32), (35, 33, 32, 34), (37, 35, 34, 36), (39, 37, 36, 38), (41, 39, 38, 40), (43, 41, 40, 42), (45, 43, 42, 44), (47, 45, 44, 46), (49, 47, 46, 48), (51, 49, 48, 50), (53, 51, 50, 52), (55, 53, 52, 54), (57, 55, 54, 56), (59, 57, 56, 58), (61, 59, 58, 60), (63, 61, 60, 62), (0, 63, 62, 1), (66, 65, 126, 124, 122, 120, 118, 116, 114, 112, 110, 108, 106, 104, 102, 100, 98, 96, 94, 92, 90, 88, 86, 84, 82, 80, 78, 76, 74, 72, 70, 68), (67, 64, 65, 66), (69, 67, 66, 68), (71, 69, 68, 70), (73, 71, 70, 72), (75, 73, 72, 74), (77, 75, 74, 76), (79, 77, 76, 78), (81, 79, 78, 80), (83, 81, 80, 82), (85, 83, 82, 84), (87, 85, 84, 86), (89, 87, 86, 88), (91, 89, 88, 90), (93, 91, 90, 92), (95, 93, 92, 94), (97, 95, 94, 96), (99, 97, 96, 98), (101, 99, 98, 100), (103, 101, 100, 102), (105, 103, 102, 104), (107, 105, 104, 106), (109, 107, 106, 108), (111, 109, 108, 110), (113, 111, 110, 112), (115, 113, 112, 114), (117, 115, 114, 116), (119, 117, 116, 118), (121, 119, 118, 120), (123, 121, 120, 122), (125, 123, 122, 124), (127, 125, 124, 126), (64, 127, 126, 65), (159, 158, 2, 1), (123, 125, 128, 129), (95, 97, 142, 143), (121, 123, 129, 130), (93, 95, 143, 144), (119, 121, 130, 131), (91, 93, 144, 145), (117, 119, 131, 132), (89, 91, 145, 146), (115, 117, 132, 133), (87, 89, 146, 147), (113, 115, 133, 134), (85, 87, 147, 148), (111, 113, 134, 135), (83, 85, 148, 149), (109, 111, 135, 136), (81, 83, 149, 150), (107, 109, 136, 137), (79, 81, 150, 151), (105, 107, 137, 138), (69, 71, 155, 156), (77, 79, 151, 152), (103, 105, 138, 139), (75, 77, 152, 153), (101, 103, 139, 140), (73, 75, 153, 154), (99, 101, 140, 141), (125, 127, 157, 128), (71, 73, 154, 155), (97, 99, 141, 142), (67, 69, 156, 158), (127, 64, 159, 157)])
me_circle_001.polygons.foreach_set('use_smooth', [True] * 130)
_uv = me_circle_001.uv_layers.new(name='UVMap')
_uv.uv.foreach_set('vector', [0.0, 0.0, 0.0, 0.0, 0.0, 0.0, 0.0, 0.0, 0.0, 0.0, 0.0, 0.0, 0.0, 0.0, 0.0, 0.0, 0.0, 0.0, 0.0, 0.0, 0.0, 0.0, 0.0, 0.0, 0.0, 0.0, 0.0, 0.0, 0.0, 0.0, 0.0, 0.0, 0.0, 0.0, 0.0, 0.0, 0.0, 0.0, 0.0, 0.0, 0.0, 0.0, 0.0, 0.0, 0.0, 0.0, 0.0, 0.0, 0.0, 0.0, 0.0, 0.0, 0.0, 0.0, 0.0, 0.0, 0.0, 0.0, 0.0, 0.0, 0.0, 0.0, 0.0, 0.0, 0.0, 0.0, 0.0, 0.0, 0.0, 0.0, 0.0, 0.0, 0.0, 0.0, 0.0, 0.0, 0.0, 0.0, 0.0, 0.0, 0.0, 0.0, 0.0, 0.0, 0.0, 0.0, 0.0, 0.0, 0.0, 0.0, 0.0, 0.0, 0.0, 0.0, 0.0, 0.0, 0.0, 0.0, 0.0, 0.0, 0.0, 0.0, 0.0, 0.0, 0.0, 0.0, 0.0, 0.0, 0.0, 0.0, 0.0, 0.0, 0.0, 0.0, 0.0, 0.0, 0.0, 0.0, 0.0, 0.0, 0.0, 0.0, 0.0, 0.0, 0.0, 0.0, 0.0, 0.0, 0.0, 0.0, 0.0, 0.0, 0.0, 0.0, 0.0, 0.0, 0.0, 0.0, 0.0, 0.0, 0.0, 0.0, 0.0, 0.0, 0.0, 0.0, 0.0, 0.0, 0.0, 0.0, 0.0, 0.0, 0.0, 0.0, 0.0, 0.0, 0.0, 0.0, 0.0, 0.0, 0.0, 0.0, 0.0, 0.0, 0.0, 0.0, 0.0, 0.0, 0.0, 0.0, 0.0, 0.0, 0.0, 0.0, 0.0, 0.0, 0.0, 0.0, 0.0, 0.0, 0.0, 0.0, 0.0, 0.0, 0.0, 0.0, 0.0, 0.0, 0.0, 0.0, 0.0, 0.0, 0.0, 0.0, 0.0, 0.0, 0.0, 0.0, 0.0, 0.0, 0.0, 0.0, 0.0, 0.0, 0.0, 0.0, 0.0, 0.0, 0.0, 0.0, 0.0, 0.0, 0.0, 0.0, 0.0, 0.0, 0.0, 0.0, 0.0, 0.0, 0.0, 0.0, 0.0, 0.0, 0.0, 0.0, 0.0, 0.0, 0.0, 0.0, 0.0, 0.0, 0.0, 0.0, 0.0, 0.0, 0.0, 0.0, 0.0, 0.0, 0.0, 0.0, 0.0, 0.0, 0.0, 0.0, 0.0, 0.0, 0.0, 0.0, 0.0, 0.0, 0.0, 0.0, 0.0, 0.0, 0.0, 0.0, 0.0, 0.0, 0.0, 0.0, 0.0, 0.0, 0.0, 0.0, 0.0, 0.0, 0.0, 0.0, 0.0, 0.0, 0.0, 0.0, 0.0, 0.0, 0.0, 0.0, 0.0, 0.0, 0.0, 0.0, 0.0, 0.0, 0.0, 0.0, 0.0, 0.0, 0.0, 0.0, 0.0, 0.0, 0.0, 0.0, 0.0, 0.0, 0.0, 0.0, 0.0, 0.0, 0.0, 0.0, 0.0, 0.0, 0.0, 0.0, 0.0, 0.0, 0.0, 0.0, 0.0, 0.0, 0.0, 0.0, 0.0, 0.0, 0.0, 0.0, 0.0, 0.0, 0.0, 0.0, 0.0, 0.0, 0.0, 0.0, 0.0, 0.0, 0.0, 0.0, 0.0, 0.0, 0.0, 0.0, 0.0, 0.0, 0.0, 0.0, 0.0, 0.0, 0.0, 0.0, 0.0, 0.0, 0.0, 0.0, 0.0, 0.0, 0.0, 0.0, 0.0, 0.0, 0.0, 0.0, 0.0, 0.0, 0.0, 0.0, 0.0, 0.0, 0.0, 0.0, 0.0, 0.0, 0.0, 0.0, 0.0, 0.0, 0.0, 0.0, 0.0, 0.0, 0.0, 0.0, 0.0, 0.0, 0.0, 0.0, 0.0, 0.0, 0.0, 0.0, 0.0, 0.0, 0.0, 0.0, 0.0, 0.0, 0.0, 0.0, 0.0, 0.0, 0.0, 0.0, 0.0, 0.0, 0.0, 0.0, 0.0, 0.0, 0.0, 0.0, 0.0, 0.0, 0.0, 0.0, 0.0, 0.0, 0.0, 0.0, 0.0, 0.0, 0.0, 0.0, 0.0, 0.0, 0.0, 0.0, 0.0, 0.0, 0.0, 0.0, 0.0, 0.0, 0.0, 0.0, 0.0, 0.0, 0.0, 0.0, 0.0, 0.0, 0.0, 0.0, 0.0, 0.0, 0.0, 0.0, 0.0, 0.0, 0.0, 0.0, 0.0, 0.0, 0.0, 0.0, 0.0, 0.0, 0.0, 0.0, 0.0, 0.0, 0.0, 0.0, 0.0, 0.0, 0.0, 0.0, 0.0, 0.0, 0.0, 0.0, 0.0, 0.0, 0.0, 0.0, 0.0, 0.0, 0.0, 0.0, 0.0, 0.0, 0.0, 0.0, 0.0, 0.0, 0.0, 0.0, 0.0, 0.0, 0.0, 0.0, 0.0, 0.0, 0.0, 0.0, 0.0, 0.0, 0.0, 0.0, 0.0, 0.0, 0.0, 0.0, 0.0, 0.0, 0.0, 0.0, 0.0, 0.0, 0.0, 0.0, 0.0, 0.0, 0.0, 0.0, 0.0, 0.0, 0.0, 0.0, 0.0, 0.0, 0.0, 0.0, 0.0, 0.0, 0.0, 0.0, 0.0, 0.0, 0.0, 0.0, 0.0, 0.0, 0.0, 0.0, 0.0, 0.0, 0.0, 0.0, 0.0, 0.0, 0.0, 0.0, 0.0, 0.0, 0.0, 0.0, 0.0, 0.0, 0.0, 0.0, 0.0, 0.0, 0.0, 0.0, 0.0, 0.0, 0.0, 0.0, 0.0, 0.0, 0.0, 0.0, 0.0, 0.0, 0.0, 0.0, 0.0, 0.0, 0.0, 0.0, 0.0, 0.0, 0.0, 0.0, 0.0, 0.0, 0.0, 0.0, 0.0, 0.0, 0.0, 0.0, 0.0, 0.0, 0.0, 0.0, 0.0, 0.0, 0.0, 0.0, 0.0, 0.0, 0.0, 0.0, 0.0, 0.0, 0.0, 0.0, 0.0, 0.0, 0.0, 0.0, 0.0, 0.0, 0.0, 0.0, 0.0, 0.0, 0.0, 0.0, 0.0, 0.0, 0.0, 0.0, 0.0, 0.0, 0.0, 0.0, 0.0, 0.0, 0.0, 0.0, 0.0, 0.0, 0.0, 0.0, 0.0, 0.0, 0.0, 0.0, 0.0, 0.0, 0.0, 0.0, 0.0, 0.0, 0.0, 0.0, 0.0, 0.0, 0.0, 0.0, 0.0, 0.0, 0.0, 0.0, 0.0, 0.0, 0.0, 0.0, 0.0, 0.0, 0.0, 0.0, 0.0, 0.0, 0.0, 0.0, 0.0, 0.0, 0.0, 0.0, 0.0, 0.0, 0.0, 0.0, 0.0, 0.0, 0.0, 0.0, 0.0, 0.0, 0.0, 0.0, 0.0, 0.0, 0.0, 0.0, 0.0, 0.0, 0.0, 0.0, 0.0, 0.0, 0.0, 0.0, 0.0, 0.0, 0.0, 0.0, 0.0, 0.0, 0.0, 0.0, 0.0, 0.0, 0.0, 0.0, 0.0, 0.0, 0.0, 0.0, 0.0, 0.0, 0.0, 0.0, 0.0, 0.0, 0.0, 0.0, 0.0, 0.0, 0.0, 0.0, 0.0, 0.0, 0.0, 0.0, 0.0, 0.0, 0.0, 0.0, 0.0, 0.0, 0.0, 0.0, 0.0, 0.0, 0.0, 0.0, 0.0, 0.0, 0.0, 0.0, 0.0, 0.0, 0.0, 0.0, 0.0, 0.0, 0.0, 0.0, 0.0, 0.0, 0.0, 0.0, 0.0, 0.0, 0.0, 0.0, 0.0, 0.0, 0.0, 0.0, 0.0, 0.0, 0.0, 0.0, 0.0, 0.0, 0.0, 0.0, 0.0, 0.0, 0.0, 0.0, 0.0, 0.0, 0.0, 0.0, 0.0, 0.0, 0.0, 0.0, 0.0, 0.0, 0.0, 0.0, 0.0, 0.0, 0.0, 0.0, 0.0, 0.0, 0.0, 0.0, 0.0, 0.0, 0.0, 0.0, 0.0, 0.0, 0.0, 0.0, 0.0, 0.0, 0.0, 0.0, 0.0, 0.0, 0.0, 0.0, 0.0, 0.0, 0.0, 0.0, 0.0, 0.0, 0.0, 0.0, 0.0, 0.0, 0.0, 0.0, 0.0, 0.0, 0.0, 0.0, 0.0, 0.0, 0.0, 0.0, 0.0, 0.0, 0.0, 0.0, 0.0, 0.0, 0.0, 0.0, 0.0, 0.0, 0.0, 0.0, 0.0, 0.0, 0.0, 0.0, 0.0, 0.0, 0.0, 0.0, 0.0, 0.0, 0.0, 0.0, 0.0, 0.0, 0.0, 0.0, 0.0, 0.0, 0.0, 0.0, 0.0, 0.0, 0.0, 0.0, 0.0, 0.0, 0.0, 0.0, 0.0, 0.0, 0.0, 0.0, 0.0, 0.0, 0.0, 0.0, 0.0, 0.0, 0.0, 0.0, 0.0, 0.0, 0.0, 0.0, 0.0, 0.0, 0.0, 0.0, 0.0, 0.0, 0.0, 0.0, 0.0, 0.0, 0.0, 0.0, 0.0, 0.0, 0.0, 0.0, 0.0, 0.0, 0.0, 0.0, 0.0, 0.0, 0.0, 0.0, 0.0, 0.0, 0.0, 0.0, 0.0, 0.0, 0.0, 0.0, 0.0, 0.0, 0.0, 0.0, 0.0, 0.0, 0.0, 0.0, 0.0, 0.0, 0.0, 0.0, 0.0, 0.0, 0.0, 0.0, 0.0, 0.0, 0.0, 0.0, 0.0, 0.0, 0.0, 0.0, 0.0, 0.0, 0.0, 0.0, 0.0, 0.0, 0.0, 0.0, 0.0, 0.0, 0.0, 0.0, 0.0, 0.0, 0.0, 0.0, 0.0, 0.0, 0.0, 0.0, 0.0, 0.0, 0.0, 0.0, 0.0, 0.0, 0.0, 0.0, 0.0, 0.0, 0.0, 0.0, 0.0, 0.0, 0.0, 0.0, 0.0, 0.0, 0.0, 0.0, 0.0, 0.0, 0.0, 0.0, 0.0, 0.0, 0.0, 0.0, 0.0, 0.0, 0.0, 0.0, 0.0, 0.0, 0.0, 0.0, 0.0, 0.0, 0.0, 0.0, 0.0, 0.0, 0.0, 0.0, 0.0, 0.0, 0.0, 0.0, 0.0, 0.0, 0.0, 0.0, 0.0, 0.0, 0.0, 0.0, 0.0, 0.0, 0.0, 0.0, 0.0, 0.0, 0.0, 0.0, 0.0, 0.0, 0.0, 0.0, 0.0, 0.0, 0.0, 0.0, 0.0, 0.0, 0.0, 0.0, 0.0, 0.0, 0.0, 0.0, 0.0, 0.0, 0.0, 0.0, 0.0, 0.0, 0.0, 0.0, 0.0, 0.0, 0.0, 0.0, 0.0, 0.0, 0.0, 0.0, 0.0, 0.0, 0.0, 0.0, 0.0, 0.0, 0.0, 0.0, 0.0, 0.0, 0.0, 0.0, 0.0, 0.0, 0.0, 0.0, 0.0, 0.0, 0.0, 0.0, 0.0, 0.0, 0.0, 0.0, 0.0, 0.0, 0.0, 0.0, 0.0, 0.0, 0.0, 0.0, 0.0, 0.0, 0.0, 0.0, 0.0, 0.0, 0.0, 0.0, 0.0, 0.0, 0.0, 0.0, 0.0, 0.0, 0.0, 0.0, 0.0, 0.0, 0.0, 0.0, 0.0, 0.0, 0.0, 0.0, 0.0, 0.0, 0.0, 0.0, 0.0, 0.0, 0.0, 0.0, 0.0, 0.0, 0.0, 0.0, 0.0, 0.0, 0.0, 0.0, 0.0, 0.0, 0.0, 0.0, 0.0, 0.0, 0.0, 0.0, 0.0, 0.0, 0.0, 0.0, 0.0, 0.0, 0.0, 0.0, 0.0, 0.0, 0.0, 0.0, 0.0, 0.0, 0.0, 0.0, 0.0, 0.0, 0.0, 0.0, 0.0, 0.0, 0.0, 0.0, 0.0, 0.0, 0.0, 0.0, 0.0, 0.0])
me_circle_001.use_remesh_fix_poles = True
me_circle_001.use_remesh_preserve_attributes = False
me_circle_001.use_mirror_vertex_groups = False
me_circle_001.update()
me_circle_002 = bpy.data.meshes.new('Circle.002')
me_circle_002.from_pydata([(0.0, 1.0, 0.855), (-0.1951, 0.9808, 0.855), (-0.3827, 0.9239, 0.855), (-0.5556, 0.8315, 0.855), (-0.7071, 0.7071, 0.855), (-0.8315, 0.5556, 0.855), (-0.9239, 0.3827, 0.855), (-0.9808, 0.1951, 0.855), (-1.0, 7.55e-08, 0.855), (-0.9808, -0.1951, 0.855), (-0.9239, -0.3827, 0.855), (-0.8315, -0.5556, 0.855), (-0.7071, -0.7071, 0.855), (-0.5556, -0.8315, 0.855), (-0.3827, -0.9239, 0.855), (-0.1951, -0.9808, 0.855), (3.258e-07, -1.0, 0.855), (0.1951, -0.9808, 0.855), (0.3827, -0.9239, 0.855), (0.5556, -0.8315, 0.855), (0.7071, -0.7071, 0.855), (0.8315, -0.5556, 0.855), (0.9239, -0.3827, 0.855), (0.9808, -0.1951, 0.855), (1.0, 9.656e-07, 0.855), (0.9808, 0.1951, 0.855), (0.9239, 0.3827, 0.855), (0.8315, 0.5556, 0.855), (0.7071, 0.7071, 0.855), (0.5556, 0.8315, 0.855), (0.3827, 0.9239, 0.855), (0.1951, 0.9808, 0.855), (3.772e-08, 0.9508, 0.0), (0.0, 1.0, 0.04899), (-0.1951, 0.9808, 0.04899), (-0.1855, 0.9325, 0.0), (-0.3827, 0.9239, 0.04899), (-0.3638, 0.8784, 0.0), (-0.5556, 0.8315, 0.04899), (-0.5282, 0.7905, 0.0), (-0.7071, 0.7071, 0.04899), (-0.6723, 0.6723, 0.0), (-0.8315, 0.5556, 0.04899), (-0.7905, 0.5282, 0.0), (-0.9239, 0.3827, 0.04899), (-0.8784, 0.3638, 0.0), (-0.9808, 0.1951, 0.04899), (-0.9325, 0.1855, 0.0), (-1.0, 7.55e-08, 0.04899), (-0.9508, 6.054e-08, 0.0), (-0.9808, -0.1951, 0.04899), (-0.9325, -0.1855, 0.0), (-0.9239, -0.3827, 0.04899), (-0.8784, -0.3638, 0.0), (-0.8315, -0.5556, 0.04899), (-0.7905, -0.5282, 0.0), (-0.7071, -0.7071, 0.04899), (-0.6723, -0.6723, 0.0), (-0.5556, -0.8315, 0.04899), (-0.5282, -0.7905, 0.0), (-0.3827, -0.9239, 0.04899), (-0.3638, -0.8784, 0.0), (-0.1951, -0.9808, 0.04899), (-0.1855, -0.9325, 0.0), (3.258e-07, -1.0, 0.04899), (2.957e-07, -0.9508, 0.0), (0.1951, -0.9808, 0.04899), (0.1855, -0.9325, 0.0), (0.3827, -0.9239, 0.04899), (0.3638, -0.8784, 0.0), (0.5556, -0.8315, 0.04899), (0.5282, -0.7905, 0.0), (0.7071, -0.7071, 0.04899), (0.6723, -0.6723, 0.0), (0.8315, -0.5556, 0.04899), (0.7905, -0.5282, 0.0), (0.9239, -0.3827, 0.04899), (0.8784, -0.3638, 0.0), (0.9808, -0.1951, 0.04899), (0.9325, -0.1855, 0.0), (1.0, 9.656e-07, 0.04899), (0.9508, 1.179e-06, 0.0), (0.9808, 0.1951, 0.04899), (0.9325, 0.1855, 0.0), (0.9239, 0.3827, 0.04899), (0.8784, 0.3638, 0.0), (0.8315, 0.5556, 0.04899), (0.7905, 0.5282, 0.0), (0.7071, 0.7071, 0.04899), (0.6723, 0.6723, 0.0), (0.5556, 0.8315, 0.04899), (0.5282, 0.7905, 0.0), (0.3827, 0.9239, 0.04899), (0.3638, 0.8784, 0.0), (0.1951, 0.9808, 0.04899), (0.1855, 0.9325, 0.0)], [], [(46, 44, 6, 7), (74, 72, 20, 21), (48, 46, 7, 8), (76, 74, 21, 22), (50, 48, 8, 9), (78, 76, 22, 23), (52, 50, 9, 10), (80, 78, 23, 24), (54, 52, 10, 11), (82, 80, 24, 25), (56, 54, 11, 12), (84, 82, 25, 26), (58, 56, 12, 13), (86, 84, 26, 27), (60, 58, 13, 14), (88, 86, 27, 28), (62, 60, 14, 15), (36, 34, 1, 2), (90, 88, 28, 29), (64, 62, 15, 16), (38, 36, 2, 3), (92, 90, 29, 30), (66, 64, 16, 17), (40, 38, 3, 4), (94, 92, 30, 31), (68, 66, 17, 18), (42, 40, 4, 5), (70, 68, 18, 19), (44, 42, 5, 6), (34, 33, 0, 1), (72, 70, 19, 20), (33, 94, 31, 0), (35, 32, 33, 34), (37, 35, 34, 36), (39, 37, 36, 38), (41, 39, 38, 40), (43, 41, 40, 42), (45, 43, 42, 44), (47, 45, 44, 46), (49, 47, 46, 48), (51, 49, 48, 50), (53, 51, 50, 52), (55, 53, 52, 54), (57, 55, 54, 56), (59, 57, 56, 58), (61, 59, 58, 60), (63, 61, 60, 62), (65, 63, 62, 64), (67, 65, 64, 66), (69, 67, 66, 68), (71, 69, 68, 70), (73, 71, 70, 72), (75, 73, 72, 74), (77, 75, 74, 76), (79, 77, 76, 78), (81, 79, 78, 80), (83, 81, 80, 82), (85, 83, 82, 84), (87, 85, 84, 86), (89, 87, 86, 88), (91, 89, 88, 90), (93, 91, 90, 92), (95, 93, 92, 94), (32, 95, 94, 33), (35, 37, 39, 41, 43, 45, 47, 49, 51, 53, 55, 57, 59, 61, 63, 65, 67, 69, 71, 73, 75, 77, 79, 81, 83, 85, 87, 89, 91, 93, 95, 32)])
me_circle_002.polygons.foreach_set('use_smooth', [True] * 65)
_uv = me_circle_002.uv_layers.new(name='UVMap')
_uv.uv.foreach_set('vector', [0.0, 0.0, 0.0, 0.0, 0.0, 0.0, 0.0, 0.0, 0.0, 0.0, 0.0, 0.0, 0.0, 0.0, 0.0, 0.0, 0.0, 0.0, 0.0, 0.0, 0.0, 0.0, 0.0, 0.0, 0.0, 0.0, 0.0, 0.0, 0.0, 0.0, 0.0, 0.0, 0.0, 0.0, 0.0, 0.0, 0.0, 0.0, 0.0, 0.0, 0.0, 0.0, 0.0, 0.0, 0.0, 0.0, 0.0, 0.0, 0.0, 0.0, 0.0, 0.0, 0.0, 0.0, 0.0, 0.0, 0.0, 0.0, 0.0, 0.0, 0.0, 0.0, 0.0, 0.0, 0.0, 0.0, 0.0, 0.0, 0.0, 0.0, 0.0, 0.0, 0.0, 0.0, 0.0, 0.0, 0.0, 0.0, 0.0, 0.0, 0.0, 0.0, 0.0, 0.0, 0.0, 0.0, 0.0, 0.0, 0.0, 0.0, 0.0, 0.0, 0.0, 0.0, 0.0, 0.0, 0.0, 0.0, 0.0, 0.0, 0.0, 0.0, 0.0, 0.0, 0.0, 0.0, 0.0, 0.0, 0.0, 0.0, 0.0, 0.0, 0.0, 0.0, 0.0, 0.0, 0.0, 0.0, 0.0, 0.0, 0.0, 0.0, 0.0, 0.0, 0.0, 0.0, 0.0, 0.0, 0.0, 0.0, 0.0, 0.0, 0.0, 0.0, 0.0, 0.0, 0.0, 0.0, 0.0, 0.0, 0.0, 0.0, 0.0, 0.0, 0.0, 0.0, 0.0, 0.0, 0.0, 0.0, 0.0, 0.0, 0.0, 0.0, 0.0, 0.0, 0.0, 0.0, 0.0, 0.0, 0.0, 0.0, 0.0, 0.0, 0.0, 0.0, 0.0, 0.0, 0.0, 0.0, 0.0, 0.0, 0.0, 0.0, 0.0, 0.0, 0.0, 0.0, 0.0, 0.0, 0.0, 0.0, 0.0, 0.0, 0.0, 0.0, 0.0, 0.0, 0.0, 0.0, 0.0, 0.0, 0.0, 0.0, 0.0, 0.0, 0.0, 0.0, 0.0, 0.0, 0.0, 0.0, 0.0, 0.0, 0.0, 0.0, 0.0, 0.0, 0.0, 0.0, 0.0, 0.0, 0.0, 0.0, 0.0, 0.0, 0.0, 0.0, 0.0, 0.0, 0.0, 0.0, 0.0, 0.0, 0.0, 0.0, 0.0, 0.0, 0.0, 0.0, 0.0, 0.0, 0.0, 0.0, 0.0, 0.0, 0.0, 0.0, 0.0, 0.0, 0.0, 0.0, 0.0, 0.0, 0.0, 0.0, 0.0, 0.0, 0.0, 0.0, 0.0, 0.0, 0.0, 0.0, 0.0, 0.0, 0.0, 0.0, 0.0, 0.0, 0.0, 0.0, 0.0, 0.0, 0.0, 0.0, 0.0, 0.0, 0.0, 0.0, 0.0, 0.0, 0.0, 0.0, 0.0, 0.0, 0.0, 0.0, 0.0, 0.0, 0.0, 0.0, 0.0, 0.0, 0.0, 0.0, 0.0, 0.0, 0.0, 0.0, 0.0, 0.0, 0.0, 0.0, 0.0, 0.0, 0.0, 0.0, 0.0, 0.0, 0.0, 0.0, 0.0, 0.0, 0.0, 0.0, 0.0, 0.0, 0.0, 0.0, 0.0, 0.0, 0.0, 0.0, 0.0, 0.0, 0.0, 0.0, 0.0, 0.0, 0.0, 0.0, 0.0, 0.0, 0.0, 0.0, 0.0, 0.0, 0.0, 0.0, 0.0, 0.0, 0.0, 0.0, 0.0, 0.0, 0.0, 0.0, 0.0, 0.0, 0.0, 0.0, 0.0, 0.0, 0.0, 0.0, 0.0, 0.0, 0.0, 0.0, 0.0, 0.0, 0.0, 0.0, 0.0, 0.0, 0.0, 0.0, 0.0, 0.0, 0.0, 0.0, 0.0, 0.0, 0.0, 0.0, 0.0, 0.0, 0.0, 0.0, 0.0, 0.0, 0.0, 0.0, 0.0, 0.0, 0.0, 0.0, 0.0, 0.0, 0.0, 0.0, 0.0, 0.0, 0.0, 0.0, 0.0, 0.0, 0.0, 0.0, 0.0, 0.0, 0.0, 0.0, 0.0, 0.0, 0.0, 0.0, 0.0, 0.0, 0.0, 0.0, 0.0, 0.0, 0.0, 0.0, 0.0, 0.0, 0.0, 0.0, 0.0, 0.0, 0.0, 0.0, 0.0, 0.0, 0.0, 0.0, 0.0, 0.0, 0.0, 0.0, 0.0, 0.0, 0.0, 0.0, 0.0, 0.0, 0.0, 0.0, 0.0, 0.0, 0.0, 0.0, 0.0, 0.0, 0.0, 0.0, 0.0, 0.0, 0.0, 0.0, 0.0, 0.0, 0.0, 0.0, 0.0, 0.0, 0.0, 0.0, 0.0, 0.0, 0.0, 0.0, 0.0, 0.0, 0.0, 0.0, 0.0, 0.0, 0.0, 0.0, 0.0, 0.0, 0.0, 0.0, 0.0, 0.0, 0.0, 0.0, 0.0, 0.0, 0.0, 0.0, 0.0, 0.0, 0.0, 0.0, 0.0, 0.0, 0.0, 0.0, 0.0, 0.0, 0.0, 0.0, 0.0, 0.0, 0.0, 0.0, 0.0, 0.0, 0.0, 0.0, 0.0, 0.0, 0.0, 0.0, 0.0, 0.0, 0.0, 0.0, 0.0, 0.0, 0.0, 0.0, 0.0, 0.0, 0.0, 0.0, 0.0, 0.0, 0.0, 0.0, 0.0, 0.0, 0.0, 0.0, 0.0, 0.0, 0.0, 0.0, 0.0, 0.0, 0.0, 0.0, 0.0, 0.0, 0.0, 0.0, 0.0, 0.0, 0.0, 0.0, 0.0, 0.0, 0.0, 0.0, 0.0, 0.0, 0.0, 0.0, 0.0, 0.0, 0.0, 0.0, 0.0, 0.0, 0.0, 0.0, 0.0, 0.0, 0.0, 0.0, 0.0, 0.0, 0.0, 0.0, 0.0, 0.0, 0.0, 0.0, 0.0, 0.0, 0.0, 0.0, 0.0, 0.0, 0.0, 0.0, 0.0, 0.0, 0.0, 0.0, 0.0, 0.0])
me_circle_002.use_remesh_fix_poles = True
me_circle_002.use_remesh_preserve_attributes = False
me_circle_002.use_mirror_vertex_groups = False
me_circle_002.update()
me_cube_002 = bpy.data.meshes.new('Cube.002')
me_cube_002.from_pydata([(0.06248, 0.1794, -0.06488), (0.1612, 0.08064, -0.2619), (0.06248, -0.1705, -0.06488), (0.1612, -0.0718, -0.2619), (1.559, -0.1705, -0.06488), (1.46, -0.0718, -0.2619), (1.454, -0.1705, -0.06488), (0.06248, 0.0299, -0.06488), (0.2962, 0.0299, -0.06488), (0.6853, 0.0299, -0.06488), (1.007, 0.0299, -0.06488), (0.06248, 0.1794, -0.1306), (0.06248, 0.1794, -0.1962), (1.559, -0.1705, -0.1962), (1.559, -0.1705, -0.1306), (1.238, -0.0718, -0.2619), (1.238, 0.1794, -0.06488), (1.238, 0.08064, -0.2619), (1.238, 0.1794, -0.1306), (1.238, 0.1794, -0.1962), (1.559, 0.008056, -0.06488), (1.387, 0.1794, -0.06488), (1.55, 0.06099, -0.06488), (1.526, 0.1087, -0.06488), (1.488, 0.1466, -0.06488), (1.44, 0.171, -0.06488), (1.38, 0.08064, -0.2619), (1.46, 0.0002864, -0.2619), (1.41, 0.07592, -0.2619), (1.429, 0.06578, -0.2619), (1.445, 0.05, -0.2619), (1.455, 0.03011, -0.2619), (1.559, 0.008056, -0.1962), (1.387, 0.1794, -0.1962), (1.55, 0.06099, -0.1962), (1.526, 0.1087, -0.1962), (1.488, 0.1466, -0.1962), (1.44, 0.171, -0.1962), (1.387, 0.1794, -0.1306), (1.559, 0.008056, -0.1306), (1.44, 0.171, -0.1306), (1.488, 0.1466, -0.1306), (1.526, 0.1087, -0.1306), (1.55, 0.06099, -0.1306), (0.3902, 0.1333, -0.06488), (0.3432, 0.1207, -0.06488), (0.3088, 0.08635, -0.06488), (0.5913, 0.1333, -0.06488), (0.6727, 0.08635, -0.06488), (0.6383, 0.1207, -0.06488), (1.101, 0.1333, -0.06488), (1.054, 0.1207, -0.06488), (1.019, 0.08635, -0.06488), (1.454, 0.03937, -0.06488), (1.36, 0.1333, -0.06488), (1.441, 0.08635, -0.06488), (1.407, 0.1207, -0.06488), (0.06248, 0.1794, -0.2619), (0.06248, -0.1705, -0.2619), (1.238, -0.1705, -0.2619), (1.559, -0.1705, -0.2619), (1.238, 0.1794, -0.2619), (1.44, 0.171, -0.2619), (1.387, 0.1794, -0.2619), (1.488, 0.1466, -0.2619), (1.526, 0.1087, -0.2619), (1.55, 0.06099, -0.2619), (1.559, 0.008056, -0.2619)], [], [(0, 11, 12, 57, 58, 2, 7), (2, 58, 59, 60, 13, 14, 4, 6), (19, 61, 57, 12), (33, 63, 61, 19), (21, 38, 18, 16), (16, 18, 11, 0), (18, 19, 12, 11), (13, 60, 67, 32), (38, 21, 25, 40), (40, 25, 24, 41), (41, 24, 23, 42), (42, 23, 22, 43), (43, 22, 20, 39), (63, 33, 37, 62), (62, 37, 36, 64), (64, 36, 35, 65), (65, 35, 34, 66), (66, 34, 32, 67), (4, 14, 39, 20), (7, 8, 46, 45, 44, 47, 49, 48, 9, 10, 52, 51, 50, 54, 56, 55, 53, 6, 4, 20, 22, 23, 24, 25, 21, 16, 0), (1, 3, 58, 57), (15, 5, 60, 59), (17, 1, 57, 61), (3, 15, 59, 58), (28, 26, 63, 62), (29, 28, 62, 64), (30, 29, 64, 65), (31, 30, 65, 66), (27, 31, 66, 67), (5, 27, 67, 60), (26, 17, 61, 63)])
me_cube_002.polygons.foreach_set('use_smooth', [True] * 31)
_uv = me_cube_002.uv_layers.new(name='UVMap')
_uv.uv.foreach_set('vector', [0.375, 0.0, 0.4583, 0.0, 0.5417, 0.0, 0.625, 0.0, 0.625, 0.25, 0.375, 0.25, 0.375, 0.1068, 0.375, 0.25, 0.625, 0.25, 0.625, 0.4464, 0.625, 0.5, 0.5417, 0.5, 0.4583, 0.5, 0.375, 0.5, 0.375, 0.4824, 0.5417, 0.8036, 0.625, 0.8036, 0.625, 1.0, 0.5417, 1.0, 0.5417, 0.7786, 0.625, 0.7786, 0.625, 0.8036, 0.5417, 0.8036, 0.375, 0.7786, 0.4583, 0.7786, 0.4583, 0.8036, 0.375, 0.8036, 0.375, 0.8036, 0.4583, 0.8036, 0.4583, 1.0, 0.375, 1.0, 0.4583, 0.8036, 0.5417, 0.8036, 0.5417, 1.0, 0.4583, 1.0, 0.5417, 0.5, 0.625, 0.5, 0.625, 0.6276, 0.5417, 0.6276, 0.4583, 0.7786, 0.375, 0.7786, 0.3684, 0.7612, 0.4583, 0.7698, 0.4583, 0.7698, 0.3684, 0.7612, 0.3711, 0.7501, 0.4583, 0.7618, 0.4583, 0.7618, 0.3711, 0.7501, 0.3732, 0.6995, 0.4583, 0.6995, 0.4583, 0.6995, 0.3732, 0.6995, 0.3745, 0.6654, 0.4583, 0.6654, 0.4583, 0.6654, 0.3745, 0.6654, 0.375, 0.6276, 0.4583, 0.6276, 0.625, 0.7786, 0.5417, 0.7786, 0.5417, 0.7698, 0.6316, 0.7612, 0.6316, 0.7612, 0.5417, 0.7698, 0.5417, 0.7618, 0.6289, 0.7501, 0.6289, 0.7501, 0.5417, 0.7618, 0.5417, 0.6995, 0.6268, 0.6995, 0.6268, 0.6995, 0.5417, 0.6995, 0.5417, 0.6654, 0.6255, 0.6654, 0.6255, 0.6654, 0.5417, 0.6654, 0.5417, 0.6276, 0.625, 0.6276, 0.375, 0.5, 0.4583, 0.5, 0.4583, 0.6276, 0.375, 0.6276, 0.125, 0.6432, 0.1641, 0.6432, 0.1662, 0.6833, 0.1719, 0.7077, 0.1798, 0.7167, 0.2134, 0.7167, 0.2212, 0.7079, 0.227, 0.6892, 0.2291, 0.6586, 0.2828, 0.6586, 0.2848, 0.6895, 0.2906, 0.7083, 0.2985, 0.7171, 0.3417, 0.7171, 0.3478, 0.7052, 0.354, 0.6812, 0.3574, 0.65, 0.3574, 0.5, 0.375, 0.5, 0.375, 0.6276, 0.3745, 0.6654, 0.3732, 0.6995, 0.3711, 0.7501, 0.3684, 0.7612, 0.3464, 0.75, 0.3214, 0.75, 0.125, 0.75, 0.8585, 0.6795, 0.8585, 0.5705, 0.875, 0.5, 0.875, 0.75, 0.6786, 0.5705, 0.6409, 0.5714, 0.625, 0.5, 0.6786, 0.5, 0.6786, 0.6795, 0.8585, 0.6795, 0.875, 0.75, 0.6786, 0.75, 0.8585, 0.5705, 0.6786, 0.5705, 0.6786, 0.5, 0.875, 0.5, 0.6469, 0.681, 0.6526, 0.6831, 0.6536, 0.75, 0.6316, 0.7612, 0.6436, 0.6739, 0.6469, 0.681, 0.6316, 0.7612, 0.6289, 0.7501, 0.6414, 0.6617, 0.6436, 0.6739, 0.6289, 0.7501, 0.6268, 0.6995, 0.6402, 0.6464, 0.6414, 0.6617, 0.6268, 0.6995, 0.6255, 0.6654, 0.6401, 0.6241, 0.6402, 0.6464, 0.6255, 0.6654, 0.625, 0.6276, 0.6409, 0.5714, 0.6401, 0.6241, 0.625, 0.6276, 0.625, 0.5, 0.6526, 0.6831, 0.6786, 0.6795, 0.6786, 0.75, 0.6536, 0.75])
me_cube_002.use_remesh_fix_poles = True
me_cube_002.use_remesh_preserve_attributes = False
me_cube_002.use_mirror_vertex_groups = False
me_cube_002.update()

# ---- objects
ob_flask = bpy.data.objects.new('Flask', me_circle)
ob_flask_cap = bpy.data.objects.new('Flask Cap', me_circle_001)
ob_pot = bpy.data.objects.new('Pot', me_circle_002)
ob_pot_handle = bpy.data.objects.new('Pot Handle', me_cube_002)

# ---- transforms, parenting, visibility, modifiers, constraints
ob_flask.location = (0.0, 1.683, -0.7797)
ob_flask.scale = (1.37, 1.37, 1.37)
ob_flask.lineart.crease_threshold = 0.0
_m = ob_flask.modifiers.new('Solidify', 'SOLIDIFY')
_m.thickness = -0.05
_m = ob_flask.modifiers.new('Auto Smooth', 'NODES')
_m.node_group = ng_auto_smooth
_gi = [s.identifier for s in ng_auto_smooth.interface.items_tree if s.item_type == 'SOCKET' and s.in_out == 'INPUT']
_m[_gi[1]] = 0.5236  # Angle
ob_flask_cap.location = (0.0, 1.683, -0.7797)
ob_flask_cap.scale = (1.37, 1.37, 1.37)
ob_flask_cap.lineart.crease_threshold = 0.0
_m = ob_flask_cap.modifiers.new('Auto Smooth', 'NODES')
_m.node_group = ng_auto_smooth
_gi = [s.identifier for s in ng_auto_smooth.interface.items_tree if s.item_type == 'SOCKET' and s.in_out == 'INPUT']
_m[_gi[1]] = 0.5236  # Angle
ob_pot.location = (0.0, 0.0, 0.0)
ob_pot.lineart.crease_threshold = 0.0
_m = ob_pot.modifiers.new('Solidify', 'SOLIDIFY')
_m.thickness = 0.05
_m = ob_pot.modifiers.new('Auto Smooth', 'NODES')
_m.node_group = ng_auto_smooth
_gi = [s.identifier for s in ng_auto_smooth.interface.items_tree if s.item_type == 'SOCKET' and s.in_out == 'INPUT']
_m[_gi[1]] = 0.5236  # Angle
ob_pot_handle.location = (0.9579, 9.656e-07, 0.779)
ob_pot_handle.lineart.crease_threshold = 0.0
_m = ob_pot_handle.modifiers.new('Mirror', 'MIRROR')
_m.use_axis = (False, True, False)
_m.use_bisect_axis = (False, True, False)
_m = ob_pot_handle.modifiers.new('Bevel', 'BEVEL')
_m.angle_limit = 0.459
_m = ob_pot_handle.modifiers.new('Auto Smooth', 'NODES')
_m.node_group = ng_auto_smooth
_gi = [s.identifier for s in ng_auto_smooth.interface.items_tree if s.item_type == 'SOCKET' and s.in_out == 'INPUT']
_m[_gi[1]] = 0.5236  # Angle

# ---- collection membership
col_collection.objects.link(ob_flask)
col_collection.objects.link(ob_flask_cap)
col_collection.objects.link(ob_pot)
col_collection.objects.link(ob_pot_handle)

# ---- scene / render settings (as saved in the file)
scene.frame_start = 1; scene.frame_end = 250; scene.frame_set(1)
scene.render.engine = 'BLENDER_EEVEE_NEXT'
scene.cycles.use_denoising = False
scene.cycles.samples = 128
scene.cycles.sampling_pattern = 'TABULATED_SOBOL'
scene.cycles.use_adaptive_sampling = False
scene.cycles.use_light_tree = False
scene.view_settings.view_transform = 'Filmic'
bpy.context.view_layer.update()

# ---- added for rendering (the .blend has no active camera and no usable light): camera, sun
cam_auto = bpy.data.cameras.new('AutoCamera')
cam_auto.lens = 50.0
cam_auto.sensor_width = 36.0
cam_auto.clip_end = 1000.0
ob_auto_camera = bpy.data.objects.new('AutoCamera', cam_auto)
scene.collection.objects.link(ob_auto_camera)
ob_auto_camera.location = (5.1, -4.81167, 3.89792)
ob_auto_camera.rotation_euler = (1.09748, -7.21219e-08, 0.694738)
scene.camera = ob_auto_camera
light_auto_sun = bpy.data.lights.new('AutoSun', 'SUN')
light_auto_sun.energy = 3.0
light_auto_sun.angle = 0.0523599
ob_auto_sun = bpy.data.objects.new('AutoSun', light_auto_sun)
scene.collection.objects.link(ob_auto_sun)
ob_auto_sun.rotation_euler = (0.872665, 0.174533, 0.523599)
bpy.context.view_layer.update()
